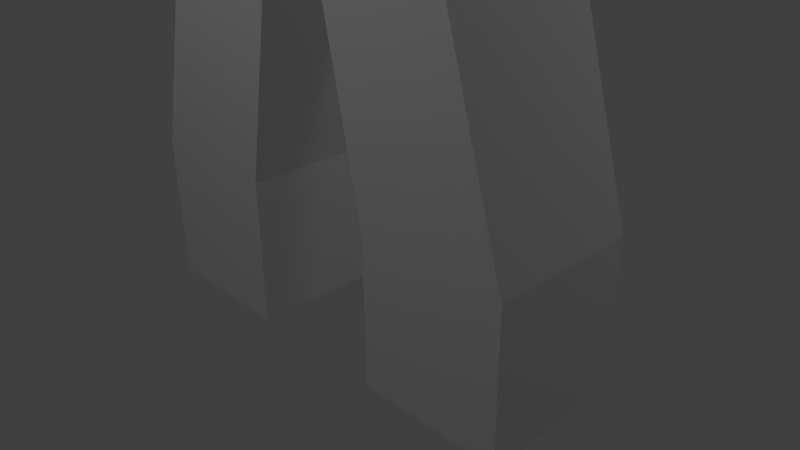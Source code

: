 # Source: Body.blend  (saved by Blender 2.64.0; exported with 4.5.12 LTS)
import bpy
from mathutils import Matrix  # noqa: F401  (used for matrix-valued properties, if any)

bpy.ops.wm.read_factory_settings(use_empty=True)
scene = bpy.context.scene
scene.name = 'Scene'

# ---- collections
col_collection_1 = bpy.data.collections.new('Collection 1'); scene.collection.children.link(col_collection_1)

# ---- materials (node trees are filled in below, after node groups)
mat_material = bpy.data.materials.new('Material')
mat_material.alpha_threshold = 0.0
mat_material.use_transparent_shadow = False
mat_material.roughness = 0.5
mat_material.line_color = (0.0, 0.0, 0.0, 1.0)

# ---- material node trees

# ---- world
world_world = bpy.data.worlds.new('World'); scene.world = world_world
world_world.color = (0.05088, 0.05088, 0.05088)
world_world.use_sun_shadow = False
world_world.sun_shadow_jitter_overblur = 0.0
world_world.cycles.sampling_method = 'MANUAL'
world_world.cycles.sample_map_resolution = 256

# ---- cameras
cam_camera = bpy.data.cameras.new('Camera')
cam_camera.clip_end = 100.0
cam_camera.lens = 35.0
cam_camera.sensor_width = 32.0
cam_camera.sensor_height = 18.0
cam_camera.ortho_scale = 7.314
cam_camera.dof.focus_distance = 0.0
cam_camera.dof.aperture_fstop = 128.0

# ---- lights
light_lamp_004 = bpy.data.lights.new('Lamp.004', 'POINT')
light_lamp_004.transmission_factor = 0.0
light_lamp_004.cutoff_distance = 30.0
light_lamp_004.energy = 100.0
light_lamp_004.shadow_buffer_clip_start = 1.001
light_lamp_004.shadow_soft_size = 1.0
light_lamp_004.shadow_maximum_resolution = 0.006
light_lamp_004.use_absolute_resolution = True
light_lamp_004.cycles.use_multiple_importance_sampling = False
light_lamp_003 = bpy.data.lights.new('Lamp.003', 'POINT')
light_lamp_003.transmission_factor = 0.0
light_lamp_003.cutoff_distance = 30.0
light_lamp_003.energy = 100.0
light_lamp_003.shadow_buffer_clip_start = 1.001
light_lamp_003.shadow_soft_size = 1.0
light_lamp_003.shadow_maximum_resolution = 0.006
light_lamp_003.use_absolute_resolution = True
light_lamp_003.cycles.use_multiple_importance_sampling = False
light_lamp_002 = bpy.data.lights.new('Lamp.002', 'POINT')
light_lamp_002.transmission_factor = 0.0
light_lamp_002.cutoff_distance = 30.0
light_lamp_002.energy = 100.0
light_lamp_002.shadow_buffer_clip_start = 1.001
light_lamp_002.shadow_soft_size = 1.0
light_lamp_002.shadow_maximum_resolution = 0.006
light_lamp_002.use_absolute_resolution = True
light_lamp_002.cycles.use_multiple_importance_sampling = False
light_lamp_001 = bpy.data.lights.new('Lamp.001', 'POINT')
light_lamp_001.transmission_factor = 0.0
light_lamp_001.cutoff_distance = 30.0
light_lamp_001.energy = 100.0
light_lamp_001.shadow_buffer_clip_start = 1.001
light_lamp_001.shadow_soft_size = 1.0
light_lamp_001.shadow_maximum_resolution = 0.006
light_lamp_001.use_absolute_resolution = True
light_lamp_001.cycles.use_multiple_importance_sampling = False
light_lamp = bpy.data.lights.new('Lamp', 'POINT')
light_lamp.transmission_factor = 0.0
light_lamp.cutoff_distance = 30.0
light_lamp.energy = 100.0
light_lamp.shadow_buffer_clip_start = 1.001
light_lamp.shadow_soft_size = 1.0
light_lamp.shadow_maximum_resolution = 0.006
light_lamp.use_absolute_resolution = True
light_lamp.cycles.use_multiple_importance_sampling = False

# ---- meshes
me_cube = bpy.data.meshes.new('Cube')
me_cube.from_pydata([(-1.0, 1.0, -1.0), (-1.0, -1.0, -1.0), (-3.0, -1.0, -1.0), (-3.0, 1.0, -1.0), (-1.0, -1.0, 8.0), (-1.0, 1.0, 8.0), (-1.0, -1.0, 11.0), (-1.0, 1.0, 11.0), (-1.0, -1.0, 13.0), (-1.0, 1.0, 13.0), (-3.0, -1.0, 11.0), (-3.0, 1.0, 11.0), (-2.0, -1.0, 13.0), (-2.0, 1.0, 13.0), (-3.0, -1.0, 5.0), (-3.0, 1.0, 5.0), (-5.0, -1.0, 5.0), (-5.0, 1.0, 5.0), (-1.0, -1.0, 14.0), (-1.0, 1.0, 14.0), (-0.975, -0.975, 18.0), (-1.0, 1.0, 1.0), (-1.0, -1.0, 1.0), (-3.0, -1.0, 1.0), (-3.0, 1.0, 1.0), (-5.0, 1.0, 7.0), (-3.0, 1.0, 7.0), (-3.0, -1.0, 7.0), (-5.0, -1.0, 7.0), (1.0, 1.0, -1.0), (1.0, -1.0, -1.0), (3.0, -1.0, -1.0), (3.0, 1.0, -1.0), (0.0, 1.0, 6.0), (0.0, -1.0, 6.0), (1.0, -1.0, 8.0), (1.0, 1.0, 8.0), (0.0, 1.0, 11.0), (0.0, -1.0, 11.0), (1.0, -1.0, 11.0), (1.0, 1.0, 11.0), (0.0, 1.0, 13.0), (0.0, -1.0, 13.0), (1.0, -1.0, 13.0), (1.0, 1.0, 13.0), (3.0, -1.0, 11.0), (3.0, 1.0, 11.0), (2.0, -1.0, 13.0), (2.0, 1.0, 13.0), (3.0, -1.0, 5.0), (3.0, 1.0, 5.0), (5.0, -1.0, 5.0), (5.0, 1.0, 5.0), (-1.0, 1.0, 14.0), (-1.0, -1.0, 14.0), (1.0, -1.0, 14.0), (1.0, 1.0, 14.0), (-1.95, 1.95, 15.0), (-1.95, -1.95, 15.0), (1.95, -1.95, 15.0), (1.95, 1.95, 15.0), (-1.95, 1.95, 17.0), (-1.95, -1.95, 17.0), (1.95, -1.95, 17.0), (1.95, 1.95, 17.0), (0.975, 0.975, 18.0), (0.975, -0.975, 18.0), (1.0, 1.0, 1.0), (1.0, -1.0, 1.0), (3.0, -1.0, 1.0), (3.0, 1.0, 1.0), (5.0, 1.0, 7.0), (3.0, 1.0, 7.0), (3.0, -1.0, 7.0), (5.0, -1.0, 7.0)], [], [(0, 1, 2, 3), (6, 7, 5, 4), (21, 33, 34, 22), (22, 34, 4, 23), (23, 4, 5, 24), (21, 0, 3, 24), (27, 28, 16, 14), (20, 62, 63, 66), (33, 5, 7, 37), (38, 6, 4, 34), (54, 18, 8, 42), (65, 61, 62, 20), (37, 7, 9, 41), (42, 8, 6, 38), (12, 13, 11, 10), (8, 9, 13, 12), (9, 7, 11, 13), (6, 8, 12, 10), (16, 17, 15, 14), (27, 26, 7, 6), (28, 25, 17, 16), (25, 26, 15, 17), (18, 19, 9, 8), (65, 20, 66), (41, 9, 19, 53), (0, 21, 22, 1), (1, 22, 23, 2), (2, 23, 24, 3), (33, 21, 24, 5), (6, 10, 28, 27), (11, 7, 26, 25), (10, 11, 25, 28), (14, 15, 26, 27), (29, 32, 31, 30), (39, 35, 36, 40), (67, 68, 34, 33), (68, 69, 35, 34), (69, 70, 36, 35), (67, 70, 32, 29), (73, 49, 51, 74), (61, 65, 64), (33, 37, 40, 36), (38, 34, 35, 39), (54, 42, 43, 55), (37, 41, 44, 40), (42, 38, 39, 43), (47, 45, 46, 48), (43, 47, 48, 44), (44, 48, 46, 40), (39, 45, 47, 43), (51, 49, 50, 52), (73, 39, 40, 72), (74, 51, 52, 71), (71, 52, 50, 72), (57, 53, 54, 58), (55, 43, 44, 56), (66, 63, 64, 65), (41, 53, 56, 44), (63, 59, 60, 64), (53, 57, 60, 56), (58, 54, 55, 59), (59, 55, 56, 60), (61, 57, 58, 62), (57, 61, 64, 60), (62, 58, 59, 63), (29, 30, 68, 67), (30, 31, 69, 68), (31, 32, 70, 69), (33, 36, 70, 67), (39, 73, 74, 45), (46, 71, 72, 40), (45, 74, 71, 46), (49, 73, 72, 50)])
_uv = me_cube.uv_layers.new(name='UVMap')
_uv.uv.foreach_set('vector', [0.8181, 1.429, 1.036, 1.429, 1.036, 1.647, 0.8181, 1.647, 0.1054, 0.4894, -0.1884, 0.545, -0.2717, 0.1044, 0.02205, 0.04882, 0.8181, 1.211, 0.8181, 0.6564, 1.036, 0.6564, 1.036, 1.211, 0.5006, 0.7432, 0.5008, -0.005407, -0.007855, 0.0007844, 8.181e-06, 0.746, -0.0008169, 0.7801, -0.002368, 0.002149, 0.5039, -0.002745, 0.4984, 0.7872, -0.002824, 0.2535, -0.0009926, 0.01016, 0.493, -0.00319, 0.5026, 0.2507, 0.4924, 0.9995, 0.5027, 0.6286, 0.685, 0.632, 0.6795, 0.9964, 0.4445, 0.5679, 0.3596, 0.6427, 0.3607, 0.3802, 0.436, 0.4684, 0.4944, -0.001659, 0.003179, -0.0007878, 0.005653, 0.6878, 0.4944, 0.6903, 0.4466, 0.6266, 0.002247, 0.6266, 0.004088, -0.003302, 0.4466, -0.002835, 0.2339, 0.8004, 0.08682, 0.8004, 0.08682, 0.6533, 0.2339, 0.6533, 0.5402, 0.4636, 0.6195, 0.648, 0.3596, 0.6427, 0.4445, 0.5679, 0.4944, 0.6903, 0.005653, 0.6878, 0.3448, 0.9948, 0.4944, 0.9948, 0.4466, 0.9937, 0.3281, 0.9937, 0.002247, 0.6266, 0.4466, 0.6266, -0.2639, 0.8667, -0.2639, 0.6237, 0.007785, 0.6237, 0.007782, 0.8667, -0.3853, 0.8667, -0.3853, 0.6237, -0.2639, 0.6237, -0.2639, 0.8667, 0.3448, 0.9948, 0.005653, 0.6878, 0.003676, 0.8803, 0.002188, 0.9948, 0.002247, 0.6266, 0.3281, 0.9937, 0.2095, 0.9937, 0.003057, 0.9914, -0.006383, 0.9985, -0.002502, 0.002094, 0.2341, 0.001308, 0.2302, 0.9978, 0.4668, 0.997, 0.4707, 0.0005216, 0.9998, -0.001172, 0.9959, 0.9954, 0.4957, 0.8467, 0.501, 0.6455, 0.6816, 0.6295, 0.6885, 0.8716, 0.5043, 0.8772, 0.4968, 0.6992, 0.6859, 0.7049, 0.6802, 0.8941, -0.5068, 0.8667, -0.5068, 0.6237, -0.3853, 0.6237, -0.3853, 0.8667, 0.5402, 0.4636, 0.4445, 0.5679, 0.436, 0.4684, 0.7565, 0.4263, 0.7565, 0.4547, 0.7281, 0.4547, 0.7281, 0.4263, 0.8986, 0.8581, 0.8986, 0.8013, 0.9554, 0.8013, 0.9554, 0.8581, 0.4973, 0.9962, 0.5006, 0.7432, 8.181e-06, 0.746, -0.0007913, 0.9971, -0.003882, 0.9957, -0.0008169, 0.7801, 0.4984, 0.7872, 0.4966, 1.0, 0.003659, 1.001, -0.002824, 0.2535, 0.5026, 0.2507, 0.4937, 0.9996, -0.008525, 0.9952, 0.006655, 0.6489, 0.5027, 0.6286, 0.4924, 0.9995, 0.005788, 0.8803, 0.01041, 0.6869, 0.4952, 0.6971, 0.5019, 0.8796, 0.007782, 0.8667, 0.007785, 0.6237, 0.501, 0.6455, 0.4957, 0.8467, 0.2302, 0.9978, 0.2341, 0.001308, 0.4707, 0.0005216, 0.4668, 0.997, 0.8181, -0.1164, 0.8181, -0.3341, 1.036, -0.3341, 1.036, -0.1164, 0.6211, 0.4871, 0.7204, 0.0498, 1.012, 0.116, 0.9126, 0.5533, 0.8181, 0.1013, 1.036, 0.1013, 1.036, 0.6564, 0.8181, 0.6564, 0.4439, 0.6717, 0.9971, 0.6663, 1.008, -0.004327, 0.4439, -0.003806, 0.9986, 0.7454, 0.4996, 0.742, 0.5004, 0.00192, 0.9998, 0.0001539, 0.5023, 0.7478, 1.0, 0.7524, 0.9966, 1.0, 0.4999, 0.9947, 0.5101, 1.003, 0.3707, 0.9983, 0.3938, 0.5922, 0.5034, 0.5932, 0.6195, 0.648, 0.5402, 0.4636, 0.632, 0.3758, 0.4944, -0.001659, 0.4944, 0.6903, 0.9955, 0.6903, 0.993, -0.0001614, 0.4585, 0.6266, 0.4585, -0.002835, 1.001, -0.005258, 0.9995, 0.6266, 0.2339, 0.8004, 0.2339, 0.6533, 0.381, 0.6533, 0.381, 0.8004, 0.4944, 0.6903, 0.4944, 0.9948, 0.6414, 0.9948, 0.9955, 0.6903, 0.4466, 0.9937, 0.4466, 0.6266, 0.9995, 0.6266, 0.5651, 0.9937, 1.0, 0.9615, 0.8611, 0.9812, 0.8677, 0.7991, 1.004, 0.7495, 1.088, 0.9505, 1.0, 0.9615, 1.004, 0.7495, 1.092, 0.7683, 0.6414, 0.9948, 0.9965, 0.9948, 0.9975, 0.8153, 0.9955, 0.6903, 0.9995, 0.6266, 0.9972, 0.9942, 0.7922, 0.9937, 0.5651, 0.9937, 0.7609, 0.01108, 0.9889, 0.003904, 0.9977, 1.004, 0.7542, 1.003, 0.52, 0.9992, -0.002023, 1.003, 0.0004941, 0.0006126, 0.5225, -0.00273, 0.4958, 0.953, 0.359, 0.9705, 0.3707, 0.7891, 0.4974, 0.802, 0.6203, 0.8075, 0.5032, 0.8172, 0.5011, 0.6913, 0.627, 0.6892, 0.9581, 0.04505, 0.6906, 0.5115, 0.2683, 0.4202, 0.02357, 0.09542, 1.179, 0.9527, 1.088, 0.9505, 1.092, 0.7683, 1.183, 0.7704, 0.436, 0.4684, 0.3607, 0.3802, 0.632, 0.3758, 0.5402, 0.4636, 0.7565, 0.4263, 0.7281, 0.4263, 0.7281, 0.3978, 0.7565, 0.3978, 0.3607, 0.3802, -0.007991, -0.001353, 1.001, 0.001737, 0.632, 0.3758, 0.6906, 0.5115, 0.9581, 0.04505, 0.9426, 0.9441, 0.6938, 0.6782, 0.02357, 0.09542, 0.2683, 0.4202, 0.3115, 0.7008, 0.04802, 0.9441, 0.04802, 0.9441, 0.3115, 0.7008, 0.6938, 0.6782, 0.9426, 0.9441, 0.6195, 0.648, 1.003, 0.995, -0.002941, 0.9999, 0.3596, 0.6427, 1.003, 0.995, 0.6195, 0.648, 0.632, 0.3758, 1.001, 0.001737, 0.3596, 0.6427, -0.002941, 0.9999, -0.007991, -0.001353, 0.3607, 0.3802, 0.8986, 0.4547, 0.9554, 0.4547, 0.9554, 0.5115, 0.8986, 0.5115, 0.4462, 0.9952, 0.9874, 0.9954, 0.9971, 0.6686, 0.4439, 0.6741, 1.003, 1.0, 0.5022, 0.9949, 0.4996, 0.742, 0.9986, 0.7454, 0.4995, 0.003648, 1.001, 0.00127, 1.0, 0.7524, 0.5023, 0.7478, 0.9971, 0.9983, 0.5101, 1.003, 0.5034, 0.5932, 0.9972, 0.6122, 0.9936, 0.8143, 0.6193, 0.8128, 0.6252, 0.6856, 0.9967, 0.6876, 0.8611, 0.9812, 0.4958, 0.953, 0.4974, 0.802, 0.8677, 0.7991, 0.7534, 1.006, 0.52, 0.9992, 0.5225, -0.00273, 0.756, 0.004553])
me_cube.materials.append(mat_material)
me_cube.use_remesh_preserve_volume = False
me_cube.use_remesh_preserve_attributes = False
me_cube.use_mirror_vertex_groups = False
me_cube.update()
arm_armature = bpy.data.armatures.new('Armature')  # bones are not reproduced

# ---- objects
ob_lamp_004 = bpy.data.objects.new('Lamp.004', light_lamp_004)
ob_lamp_003 = bpy.data.objects.new('Lamp.003', light_lamp_003)
ob_lamp_002 = bpy.data.objects.new('Lamp.002', light_lamp_002)
ob_lamp_001 = bpy.data.objects.new('Lamp.001', light_lamp_001)
ob_armature = bpy.data.objects.new('Armature', arm_armature)
ob_cube = bpy.data.objects.new('Cube', me_cube)
ob_lamp = bpy.data.objects.new('Lamp', light_lamp)
ob_camera = bpy.data.objects.new('Camera', cam_camera)

# ---- transforms, parenting, visibility, modifiers, constraints
ob_lamp_004.location = (6.505, 5.164, 6.607)
ob_lamp_004.rotation_euler = (0.6503, 0.05522, 1.866)
ob_lamp_004.lock_rotations_4d = False
ob_lamp_004.empty_display_type = 'ARROWS'
ob_lamp_004.color = (0.0, 0.0, 0.0, 0.0)
ob_lamp_004.lineart.crease_threshold = 0.0
ob_lamp_003.location = (1.267, 5.164, 6.092)
ob_lamp_003.rotation_euler = (0.6503, 0.05522, 1.866)
ob_lamp_003.lock_rotations_4d = False
ob_lamp_003.empty_display_type = 'ARROWS'
ob_lamp_003.color = (0.0, 0.0, 0.0, 0.0)
ob_lamp_003.lineart.crease_threshold = 0.0
ob_lamp_002.location = (-5.951, 2.768, 9.421)
ob_lamp_002.rotation_euler = (0.6503, 0.05522, 1.866)
ob_lamp_002.lock_rotations_4d = False
ob_lamp_002.empty_display_type = 'ARROWS'
ob_lamp_002.color = (0.0, 0.0, 0.0, 0.0)
ob_lamp_002.lineart.crease_threshold = 0.0
ob_lamp_001.location = (1.267, -7.278, 8.197)
ob_lamp_001.rotation_euler = (0.6503, 0.05522, 1.866)
ob_lamp_001.lock_rotations_4d = False
ob_lamp_001.empty_display_type = 'ARROWS'
ob_lamp_001.color = (0.0, 0.0, 0.0, 0.0)
ob_lamp_001.lineart.crease_threshold = 0.0
ob_armature.location = (-0.002539, -0.03319, 7.0)
ob_armature.lineart.crease_threshold = 0.0
ob_cube.parent = ob_armature
ob_cube.matrix_parent_inverse = Matrix(((1.0, 0.0, 2.91e-11, 0.002539), (0.0, 1.0, 0.0, 0.03319), (0.0, 0.0, 1.0, -7.0), (0.0, 0.0, 0.0, 1.0)))
ob_cube.location = (-0.002536, -0.03319, 6.337e-09)
ob_cube.lock_rotations_4d = False
ob_cube.empty_display_type = 'ARROWS'
ob_cube.lineart.crease_threshold = 0.0
_vg = ob_cube.vertex_groups.new(name='Body')
for _i, _w in zip([4, 5, 6, 7, 8, 9, 10, 27, 33, 34, 35, 36, 37, 38, 39, 40, 41, 42, 43, 44, 45, 73], [0.8365, 0.7374, 0.7933, 0.2705, 0.06422, 0.008027, 0.07249, 0.01186, 0.05337, 0.0727, 0.8365, 0.7374, 0.7341, 0.9513, 0.7933, 0.2705, 0.03697, 0.06404, 0.06422, 0.008026, 0.07249, 0.01185]): _vg.add([_i], _w, 'REPLACE')
_vg = ob_cube.vertex_groups.new(name='lShoulder')
for _i, _w in zip([36, 37, 39, 40, 43, 44, 45, 46, 47, 48, 55, 56, 59], [0.05842, 0.1013, 0.08081, 0.6073, 1.0, 1.0, 0.01273, 0.05199, 1.0, 1.0, 0.07998, 0.003036, 0.004339]): _vg.add([_i], _w, 'REPLACE')
_vg = ob_cube.vertex_groups.new(name='lArm')
for _i, _w in zip([39, 40, 43, 44, 45, 46, 47, 48, 49, 50, 51, 52, 71, 72, 73, 74], [0.1143, 0.09169, 0.05609, 0.05569, 0.878, 0.9174, 0.4935, 0.4968, 0.7898, 0.7984, 0.67, 0.6696, 0.5402, 0.9359, 0.9011, 0.5507]): _vg.add([_i], _w, 'REPLACE')
_vg = ob_cube.vertex_groups.new(name='lHand')
_vg.add([49, 50, 51, 52], 1.0, 'REPLACE')
_vg = ob_cube.vertex_groups.new(name='rShoulder')
for _i, _w in zip([5, 6, 7, 8, 9, 10, 11, 12, 13, 18, 19, 37], [0.05842, 0.0808, 0.6073, 1.0, 1.0, 0.01273, 0.05199, 1.0, 1.0, 0.07998, 0.003083, 0.1013]): _vg.add([_i], _w, 'REPLACE')
_vg = ob_cube.vertex_groups.new(name='rArm')
for _i, _w in zip([6, 7, 8, 9, 10, 11, 12, 13, 14, 15, 16, 17, 25, 26, 27, 28], [0.1143, 0.09169, 0.05609, 0.05569, 0.878, 0.9174, 0.4935, 0.4968, 0.7898, 0.7984, 0.67, 0.6696, 0.5402, 0.9359, 0.901, 0.5507]): _vg.add([_i], _w, 'REPLACE')
_vg = ob_cube.vertex_groups.new(name='rHand')
_vg.add([14, 15, 16, 17], 1.0, 'REPLACE')
_vg = ob_cube.vertex_groups.new(name='Head')
for _i, _w in zip([7, 8, 9, 12, 13, 18, 19, 20, 37, 40, 41, 42, 43, 44, 47, 48, 53, 54, 55, 56, 57, 58, 59, 60, 61, 62, 63, 64, 65, 66], [0.02173, 0.2681, 0.7876, 0.01529, 0.07818, 0.8966, 0.9566, 0.9936, 0.0142, 0.02173, 0.8921, 0.7415, 0.2681, 0.7876, 0.01529, 0.07818, 0.9872, 0.9675, 0.8966, 0.9566, 0.9962, 0.9948, 0.9644, 0.9856, 0.9981, 0.9962, 0.9874, 0.9947, 0.9972, 0.9919]): _vg.add([_i], _w, 'REPLACE')
_vg = ob_cube.vertex_groups.new(name='rLeg')
for _i, _w in zip([0, 1, 2, 3, 4, 5, 21, 22, 23, 24, 33, 34, 35, 36], [0.796, 0.7989, 0.665, 0.6633, 0.06585, 0.09344, 0.9259, 0.9356, 0.5329, 0.5289, 0.4749, 0.4626, 0.08151, 0.09945]): _vg.add([_i], _w, 'REPLACE')
_vg = ob_cube.vertex_groups.new(name='rFoot')
_vg.add([0, 1, 2, 3], 1.0, 'REPLACE')
_vg = ob_cube.vertex_groups.new(name='lLeg')
for _i, _w in zip([4, 5, 29, 30, 31, 32, 33, 34, 35, 36, 67, 68, 69, 70], [0.08151, 0.09945, 0.796, 0.7989, 0.665, 0.6633, 0.4749, 0.4626, 0.06585, 0.09344, 0.9259, 0.9356, 0.5329, 0.5289]): _vg.add([_i], _w, 'REPLACE')
_vg = ob_cube.vertex_groups.new(name='lFoot')
_vg.add([29, 30, 31, 32], 1.0, 'REPLACE')
_m = ob_cube.modifiers.new('Armature', 'ARMATURE')
_m.object = ob_armature
_m.use_bone_envelopes = True
ob_lamp.location = (-1.427, -5.723, 8.197)
ob_lamp.rotation_euler = (0.6503, 0.05522, 1.866)
ob_lamp.lock_rotations_4d = False
ob_lamp.empty_display_type = 'ARROWS'
ob_lamp.color = (0.0, 0.0, 0.0, 0.0)
ob_lamp.lineart.crease_threshold = 0.0
ob_camera.location = (7.481, -6.508, 5.344)
ob_camera.rotation_euler = (1.109, 0.01082, 0.8149)
ob_camera.lock_rotations_4d = False
ob_camera.empty_display_type = 'ARROWS'
ob_camera.color = (0.0, 0.0, 0.0, 0.0)
ob_camera.display_type = 'WIRE'
ob_camera.lineart.crease_threshold = 0.0

# ---- collection membership
col_collection_1.objects.link(ob_lamp_004)
col_collection_1.objects.link(ob_lamp_003)
col_collection_1.objects.link(ob_lamp_002)
col_collection_1.objects.link(ob_lamp_001)
col_collection_1.objects.link(ob_armature)
col_collection_1.objects.link(ob_cube)
col_collection_1.objects.link(ob_lamp)
col_collection_1.objects.link(ob_camera)

# ---- scene / render settings (as saved in the file)
scene.camera = ob_camera
scene.frame_start = 1; scene.frame_end = 180; scene.frame_set(57)
scene.render.engine = 'BLENDER_EEVEE_NEXT'
scene.render.image_settings.color_mode = 'RGB'
scene.render.image_settings.compression = 90
scene.render.resolution_percentage = 50
scene.render.dither_intensity = 0.0
scene.render.bake_margin = 2
scene.render.bake_bias = 0.0
scene.cycles.use_denoising = False
scene.cycles.samples = 10
scene.cycles.sampling_pattern = 'TABULATED_SOBOL'
scene.cycles.light_sampling_threshold = 0.0
scene.cycles.use_adaptive_sampling = False
scene.cycles.use_light_tree = False
scene.cycles.blur_glossy = 0.0
scene.cycles.volume_bounces = 1
scene.cycles.pixel_filter_type = 'GAUSSIAN'
scene.cycles.sample_clamp_indirect = 0.0
scene.view_settings.view_transform = 'Standard'
bpy.context.view_layer.update()
